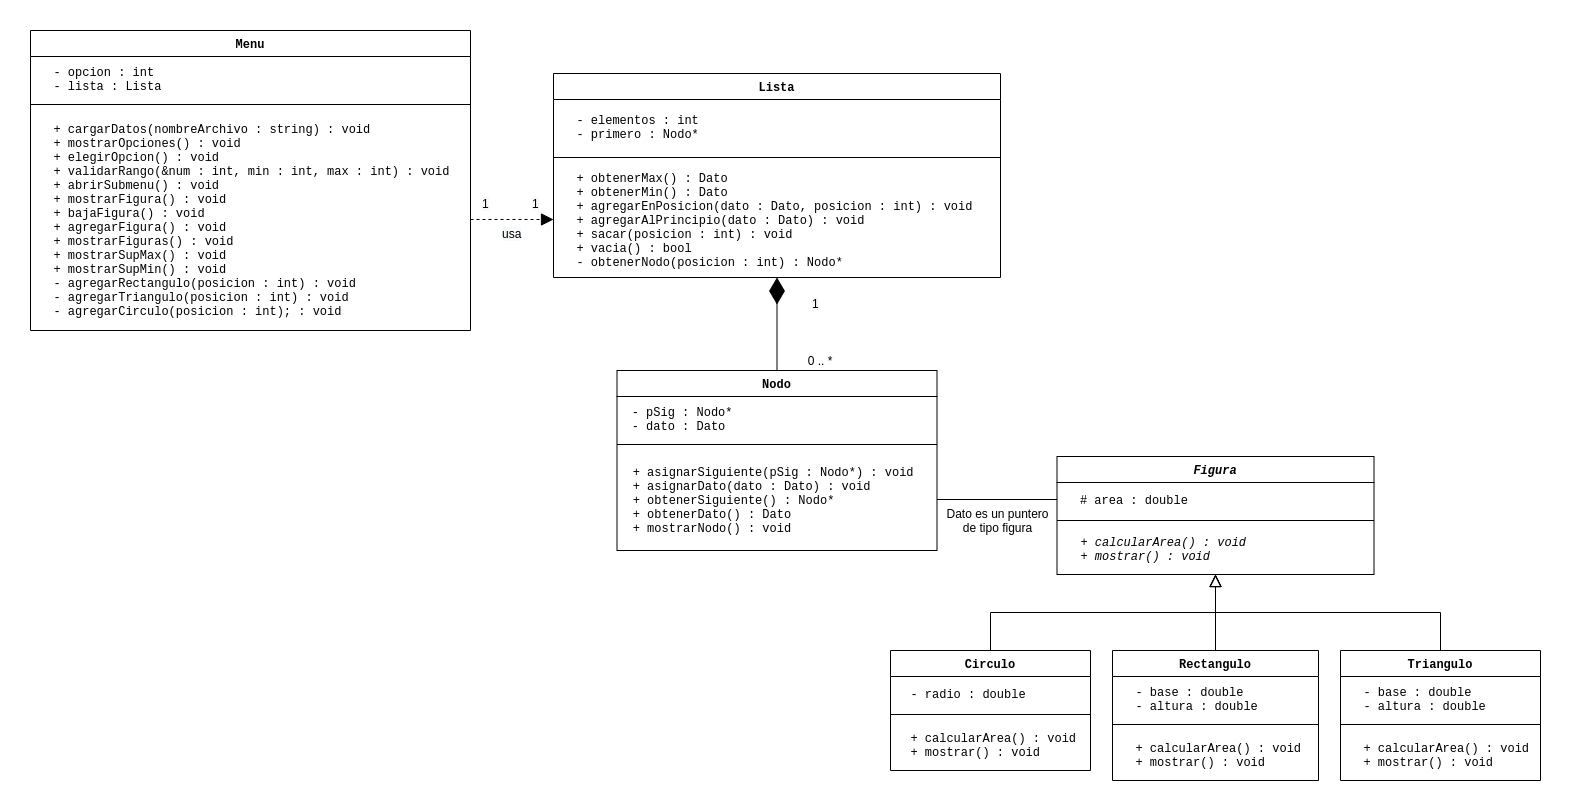

The diagram above was exported from draw.io. Its source (the exported page's mxGraphModel, read from the mxfile embedded in the PNG):
<mxGraphModel dx="2249" dy="681" grid="1" gridSize="10" guides="1" tooltips="1" connect="1" arrows="1" fold="1" page="1" pageScale="1" pageWidth="827" pageHeight="1169" math="0" shadow="0">
  <root>
    <mxCell id="WIyWlLk6GJQsqaUBKTNV-0" />
    <mxCell id="WIyWlLk6GJQsqaUBKTNV-1" parent="WIyWlLk6GJQsqaUBKTNV-0" />
    <mxCell id="YV2rj--tYH78aVA-xPrt-42" style="edgeStyle=orthogonalEdgeStyle;rounded=0;orthogonalLoop=1;jettySize=auto;html=1;exitX=0.5;exitY=0;exitDx=0;exitDy=0;endArrow=block;endFill=0;fontFamily=Courier New;endSize=10;" parent="WIyWlLk6GJQsqaUBKTNV-1" source="YV2rj--tYH78aVA-xPrt-6" target="YV2rj--tYH78aVA-xPrt-0" edge="1">
      <mxGeometry relative="1" as="geometry" />
    </mxCell>
    <mxCell id="YV2rj--tYH78aVA-xPrt-41" style="edgeStyle=orthogonalEdgeStyle;rounded=0;orthogonalLoop=1;jettySize=auto;html=1;exitX=0.5;exitY=0;exitDx=0;exitDy=0;endArrow=block;endFill=0;fontFamily=Courier New;endSize=10;" parent="WIyWlLk6GJQsqaUBKTNV-1" source="YV2rj--tYH78aVA-xPrt-2" target="YV2rj--tYH78aVA-xPrt-0" edge="1">
      <mxGeometry relative="1" as="geometry" />
    </mxCell>
    <mxCell id="YV2rj--tYH78aVA-xPrt-40" style="edgeStyle=orthogonalEdgeStyle;rounded=0;orthogonalLoop=1;jettySize=auto;html=1;exitX=0.5;exitY=0;exitDx=0;exitDy=0;endArrow=block;endFill=0;fontFamily=Courier New;endSize=10;" parent="WIyWlLk6GJQsqaUBKTNV-1" source="zkfFHV4jXpPFQw0GAbJ--6" target="YV2rj--tYH78aVA-xPrt-0" edge="1">
      <mxGeometry relative="1" as="geometry" />
    </mxCell>
    <mxCell id="vOL7WRZctFuB7Ts3ZgzL-0" value="" style="endArrow=diamondThin;endFill=1;endSize=24;html=1;exitX=0.5;exitY=0;exitDx=0;exitDy=0;" edge="1" parent="WIyWlLk6GJQsqaUBKTNV-1" source="YV2rj--tYH78aVA-xPrt-14" target="YV2rj--tYH78aVA-xPrt-22">
      <mxGeometry width="160" relative="1" as="geometry">
        <mxPoint x="170" y="370" as="sourcePoint" />
        <mxPoint x="330" y="370" as="targetPoint" />
      </mxGeometry>
    </mxCell>
    <mxCell id="vOL7WRZctFuB7Ts3ZgzL-5" value="0 .. *" style="text;html=1;strokeColor=none;fillColor=none;align=center;verticalAlign=middle;whiteSpace=wrap;rounded=0;" vertex="1" parent="WIyWlLk6GJQsqaUBKTNV-1">
      <mxGeometry x="-20" y="400" width="60" height="20" as="geometry" />
    </mxCell>
    <mxCell id="vOL7WRZctFuB7Ts3ZgzL-6" value="&lt;span style=&quot;color: rgb(0 , 0 , 0) ; font-family: &amp;#34;helvetica&amp;#34; ; font-size: 12px ; font-style: normal ; font-weight: 400 ; letter-spacing: normal ; text-align: center ; text-indent: 0px ; text-transform: none ; word-spacing: 0px ; background-color: rgb(248 , 249 , 250) ; display: inline ; float: none&quot;&gt;1&lt;/span&gt;" style="text;whiteSpace=wrap;html=1;" vertex="1" parent="WIyWlLk6GJQsqaUBKTNV-1">
      <mxGeometry y="340" width="50" height="30" as="geometry" />
    </mxCell>
    <mxCell id="vOL7WRZctFuB7Ts3ZgzL-8" value="&lt;span style=&quot;color: rgb(0 , 0 , 0) ; font-family: &amp;#34;helvetica&amp;#34; ; font-size: 12px ; font-style: normal ; font-weight: 400 ; letter-spacing: normal ; text-align: center ; text-indent: 0px ; text-transform: none ; word-spacing: 0px ; background-color: rgb(248 , 249 , 250) ; display: inline ; float: none&quot;&gt;1&lt;/span&gt;" style="text;whiteSpace=wrap;html=1;" vertex="1" parent="WIyWlLk6GJQsqaUBKTNV-1">
      <mxGeometry x="-330" y="240" width="10" height="30" as="geometry" />
    </mxCell>
    <mxCell id="vOL7WRZctFuB7Ts3ZgzL-9" value="&lt;span style=&quot;color: rgb(0 , 0 , 0) ; font-family: &amp;#34;helvetica&amp;#34; ; font-size: 12px ; font-style: normal ; font-weight: 400 ; letter-spacing: normal ; text-align: center ; text-indent: 0px ; text-transform: none ; word-spacing: 0px ; background-color: rgb(248 , 249 , 250) ; display: inline ; float: none&quot;&gt;1&lt;/span&gt;" style="text;whiteSpace=wrap;html=1;" vertex="1" parent="WIyWlLk6GJQsqaUBKTNV-1">
      <mxGeometry x="-280" y="240" width="10" height="30" as="geometry" />
    </mxCell>
    <mxCell id="vOL7WRZctFuB7Ts3ZgzL-12" style="edgeStyle=orthogonalEdgeStyle;rounded=0;orthogonalLoop=1;jettySize=auto;html=1;exitX=1;exitY=0.5;exitDx=0;exitDy=0;entryX=0;entryY=0.5;entryDx=0;entryDy=0;endArrow=none;endFill=0;" edge="1" parent="WIyWlLk6GJQsqaUBKTNV-1" source="YV2rj--tYH78aVA-xPrt-17" target="zkfFHV4jXpPFQw0GAbJ--1">
      <mxGeometry relative="1" as="geometry">
        <mxPoint x="173" y="549" as="sourcePoint" />
      </mxGeometry>
    </mxCell>
    <mxCell id="YV2rj--tYH78aVA-xPrt-19" value="Lista" style="swimlane;fontStyle=1;align=center;verticalAlign=middle;childLayout=stackLayout;horizontal=1;startSize=26;horizontalStack=0;resizeParent=1;resizeParentMax=0;resizeLast=0;collapsible=1;marginBottom=0;spacingTop=4;spacingBottom=4;spacingLeft=4;spacingRight=4;spacing=5;labelBackgroundColor=#ffffff;labelBorderColor=none;fontFamily=Courier New;" parent="WIyWlLk6GJQsqaUBKTNV-1" vertex="1">
      <mxGeometry x="-257" y="123" width="447" height="204" as="geometry" />
    </mxCell>
    <mxCell id="YV2rj--tYH78aVA-xPrt-20" value="  - elementos : int&#10;  - primero : Nodo*" style="text;strokeColor=none;fillColor=none;align=left;verticalAlign=middle;spacingLeft=4;spacingRight=4;overflow=hidden;rotatable=0;points=[[0,0.5],[1,0.5]];portConstraint=eastwest;spacingTop=4;spacingBottom=4;spacing=5;labelBackgroundColor=#ffffff;labelBorderColor=none;fontFamily=Courier New;" parent="YV2rj--tYH78aVA-xPrt-19" vertex="1">
      <mxGeometry y="26" width="447" height="54" as="geometry" />
    </mxCell>
    <mxCell id="YV2rj--tYH78aVA-xPrt-21" value="" style="line;strokeWidth=1;fillColor=none;align=left;verticalAlign=middle;spacingTop=4;spacingLeft=4;spacingRight=4;rotatable=0;labelPosition=right;points=[];portConstraint=eastwest;spacingBottom=4;spacing=5;labelBackgroundColor=#ffffff;labelBorderColor=none;fontFamily=Courier New;" parent="YV2rj--tYH78aVA-xPrt-19" vertex="1">
      <mxGeometry y="80" width="447" height="8" as="geometry" />
    </mxCell>
    <mxCell id="YV2rj--tYH78aVA-xPrt-22" value="  + obtenerMax() : Dato&#10;  + obtenerMin() : Dato&#10;  + agregarEnPosicion(dato : Dato, posicion : int) : void&#10;  + agregarAlPrincipio(dato : Dato) : void&#10;  + sacar(posicion : int) : void&#10;  + vacia() : bool&#10;  - obtenerNodo(posicion : int) : Nodo*" style="text;strokeColor=none;fillColor=none;align=left;verticalAlign=middle;spacingLeft=4;spacingRight=4;overflow=hidden;rotatable=0;points=[[0,0.5],[1,0.5]];portConstraint=eastwest;spacingTop=4;spacingBottom=4;spacing=5;labelBackgroundColor=#ffffff;labelBorderColor=none;fontFamily=Courier New;" parent="YV2rj--tYH78aVA-xPrt-19" vertex="1">
      <mxGeometry y="88" width="447" height="116" as="geometry" />
    </mxCell>
    <mxCell id="vOL7WRZctFuB7Ts3ZgzL-14" value="" style="endArrow=block;html=1;exitX=1;exitY=0.5;exitDx=0;exitDy=0;entryX=0;entryY=0.5;entryDx=0;entryDy=0;dashed=1;endSize=10;endFill=1;" edge="1" parent="WIyWlLk6GJQsqaUBKTNV-1" source="YV2rj--tYH78aVA-xPrt-27" target="YV2rj--tYH78aVA-xPrt-22">
      <mxGeometry width="50" height="50" relative="1" as="geometry">
        <mxPoint x="-240" y="400" as="sourcePoint" />
        <mxPoint x="-190" y="350" as="targetPoint" />
      </mxGeometry>
    </mxCell>
    <mxCell id="vOL7WRZctFuB7Ts3ZgzL-15" value="&lt;meta charset=&quot;utf-8&quot;&gt;&lt;span style=&quot;color: rgb(0, 0, 0); font-family: helvetica; font-size: 12px; font-style: normal; font-weight: 400; letter-spacing: normal; text-align: center; text-indent: 0px; text-transform: none; word-spacing: 0px; background-color: rgb(248, 249, 250); display: inline; float: none;&quot;&gt;usa&lt;/span&gt;" style="text;whiteSpace=wrap;html=1;" vertex="1" parent="WIyWlLk6GJQsqaUBKTNV-1">
      <mxGeometry x="-310" y="270" width="30" height="30" as="geometry" />
    </mxCell>
    <mxCell id="YV2rj--tYH78aVA-xPrt-24" value="Menu" style="swimlane;fontStyle=1;align=center;verticalAlign=middle;childLayout=stackLayout;horizontal=1;startSize=26;horizontalStack=0;resizeParent=1;resizeParentMax=0;resizeLast=0;collapsible=1;marginBottom=0;spacingTop=4;spacingBottom=4;spacingLeft=4;spacingRight=4;spacing=5;labelBackgroundColor=#ffffff;labelBorderColor=none;fontFamily=Courier New;" parent="WIyWlLk6GJQsqaUBKTNV-1" vertex="1">
      <mxGeometry x="-780" y="80" width="440" height="300" as="geometry" />
    </mxCell>
    <mxCell id="YV2rj--tYH78aVA-xPrt-25" value="  - opcion : int&#10;  - lista : Lista" style="text;strokeColor=none;fillColor=none;align=left;verticalAlign=middle;spacingLeft=4;spacingRight=4;overflow=hidden;rotatable=0;points=[[0,0.5],[1,0.5]];portConstraint=eastwest;spacingTop=4;spacingBottom=4;spacing=5;labelBackgroundColor=#ffffff;labelBorderColor=none;fontFamily=Courier New;" parent="YV2rj--tYH78aVA-xPrt-24" vertex="1">
      <mxGeometry y="26" width="440" height="44" as="geometry" />
    </mxCell>
    <mxCell id="YV2rj--tYH78aVA-xPrt-26" value="" style="line;strokeWidth=1;fillColor=none;align=left;verticalAlign=middle;spacingTop=4;spacingLeft=4;spacingRight=4;rotatable=0;labelPosition=right;points=[];portConstraint=eastwest;spacingBottom=4;spacing=5;labelBackgroundColor=#ffffff;labelBorderColor=none;fontFamily=Courier New;" parent="YV2rj--tYH78aVA-xPrt-24" vertex="1">
      <mxGeometry y="70" width="440" height="8" as="geometry" />
    </mxCell>
    <mxCell id="YV2rj--tYH78aVA-xPrt-27" value="  + cargarDatos(nombreArchivo : string) : void&#10;  + mostrarOpciones() : void&#10;  + elegirOpcion() : void&#10;  + validarRango(&amp;num : int, min : int, max : int) : void&#10;  + abrirSubmenu() : void&#10;  + mostrarFigura() : void&#10;  + bajaFigura() : void&#10;  + agregarFigura() : void&#10;  + mostrarFiguras() : void&#10;  + mostrarSupMax() : void&#10;  + mostrarSupMin() : void&#10;  - agregarRectangulo(posicion : int) : void&#10;  - agregarTriangulo(posicion : int) : void&#10;  - agregarCirculo(posicion : int); : void" style="text;strokeColor=none;fillColor=none;align=left;verticalAlign=middle;spacingLeft=4;spacingRight=4;overflow=hidden;rotatable=0;points=[[0,0.5],[1,0.5]];portConstraint=eastwest;spacingTop=4;spacingBottom=4;spacing=5;labelBackgroundColor=#ffffff;labelBorderColor=none;fontFamily=Courier New;" parent="YV2rj--tYH78aVA-xPrt-24" vertex="1">
      <mxGeometry y="78" width="440" height="222" as="geometry" />
    </mxCell>
    <mxCell id="YV2rj--tYH78aVA-xPrt-6" value="Circulo" style="swimlane;fontStyle=1;align=center;verticalAlign=middle;childLayout=stackLayout;horizontal=1;startSize=26;horizontalStack=0;resizeParent=1;resizeLast=0;collapsible=1;marginBottom=0;rounded=0;shadow=0;strokeWidth=1;fontFamily=Courier New;" parent="WIyWlLk6GJQsqaUBKTNV-1" vertex="1">
      <mxGeometry x="80" y="700" width="200" height="120" as="geometry">
        <mxRectangle x="130" y="380" width="160" height="26" as="alternateBounds" />
      </mxGeometry>
    </mxCell>
    <mxCell id="YV2rj--tYH78aVA-xPrt-7" value="  - radio : double" style="text;align=left;verticalAlign=middle;spacingLeft=4;spacingRight=4;overflow=hidden;rotatable=0;points=[[0,0.5],[1,0.5]];portConstraint=eastwest;rounded=0;shadow=0;html=0;fontFamily=Courier New;" parent="YV2rj--tYH78aVA-xPrt-6" vertex="1">
      <mxGeometry y="26" width="200" height="34" as="geometry" />
    </mxCell>
    <mxCell id="YV2rj--tYH78aVA-xPrt-8" value="" style="line;html=1;strokeWidth=1;align=left;verticalAlign=middle;spacingTop=-1;spacingLeft=3;spacingRight=3;rotatable=0;labelPosition=right;points=[];portConstraint=eastwest;fontFamily=Courier New;" parent="YV2rj--tYH78aVA-xPrt-6" vertex="1">
      <mxGeometry y="60" width="200" height="8" as="geometry" />
    </mxCell>
    <mxCell id="YV2rj--tYH78aVA-xPrt-9" value="  + calcularArea() : void&#10;  + mostrar() : void" style="text;align=left;verticalAlign=middle;spacingLeft=4;spacingRight=4;overflow=hidden;rotatable=0;points=[[0,0.5],[1,0.5]];portConstraint=eastwest;fontFamily=Courier New;" parent="YV2rj--tYH78aVA-xPrt-6" vertex="1">
      <mxGeometry y="68" width="200" height="52" as="geometry" />
    </mxCell>
    <mxCell id="YV2rj--tYH78aVA-xPrt-14" value="Nodo" style="swimlane;fontStyle=1;align=center;verticalAlign=middle;childLayout=stackLayout;horizontal=1;startSize=26;horizontalStack=0;resizeParent=1;resizeParentMax=0;resizeLast=0;collapsible=1;marginBottom=0;spacingTop=4;spacingBottom=4;spacingLeft=4;spacingRight=4;spacing=5;labelBackgroundColor=#ffffff;labelBorderColor=none;fontFamily=Courier New;" parent="WIyWlLk6GJQsqaUBKTNV-1" vertex="1">
      <mxGeometry x="-193.5" y="420" width="320" height="180" as="geometry" />
    </mxCell>
    <mxCell id="YV2rj--tYH78aVA-xPrt-15" value=" - pSig : Nodo*&#10; - dato : Dato" style="text;strokeColor=none;fillColor=none;align=left;verticalAlign=middle;spacingLeft=4;spacingRight=4;overflow=hidden;rotatable=0;points=[[0,0.5],[1,0.5]];portConstraint=eastwest;spacingTop=4;spacingBottom=4;spacing=4;labelBackgroundColor=#ffffff;labelBorderColor=none;fontFamily=Courier New;" parent="YV2rj--tYH78aVA-xPrt-14" vertex="1">
      <mxGeometry y="26" width="320" height="44" as="geometry" />
    </mxCell>
    <mxCell id="YV2rj--tYH78aVA-xPrt-16" value="" style="line;strokeWidth=1;fillColor=none;align=left;verticalAlign=middle;spacingTop=4;spacingLeft=4;spacingRight=4;rotatable=0;labelPosition=right;points=[];portConstraint=eastwest;spacingBottom=4;spacing=5;labelBackgroundColor=#ffffff;labelBorderColor=none;fontFamily=Courier New;" parent="YV2rj--tYH78aVA-xPrt-14" vertex="1">
      <mxGeometry y="70" width="320" height="8" as="geometry" />
    </mxCell>
    <mxCell id="YV2rj--tYH78aVA-xPrt-17" value=" + asignarSiguiente(pSig : Nodo*) : void&#10; + asignarDato(dato : Dato) : void&#10; + obtenerSiguiente() : Nodo*&#10; + obtenerDato() : Dato&#10; + mostrarNodo() : void" style="text;strokeColor=none;fillColor=none;align=left;verticalAlign=middle;spacingLeft=4;spacingRight=4;overflow=hidden;rotatable=0;points=[[0,0.5],[1,0.5]];portConstraint=eastwest;spacingTop=4;spacingBottom=4;spacing=5;labelBackgroundColor=#ffffff;labelBorderColor=none;fontFamily=Courier New;" parent="YV2rj--tYH78aVA-xPrt-14" vertex="1">
      <mxGeometry y="78" width="320" height="102" as="geometry" />
    </mxCell>
    <mxCell id="vOL7WRZctFuB7Ts3ZgzL-18" value="Dato es un puntero&lt;br&gt;de tipo figura" style="text;html=1;align=center;verticalAlign=middle;resizable=0;points=[];autosize=1;" vertex="1" parent="WIyWlLk6GJQsqaUBKTNV-1">
      <mxGeometry x="126.5" y="555" width="120" height="30" as="geometry" />
    </mxCell>
    <mxCell id="zkfFHV4jXpPFQw0GAbJ--0" value="Figura" style="swimlane;fontStyle=3;align=center;verticalAlign=middle;childLayout=stackLayout;horizontal=1;startSize=26;horizontalStack=0;resizeParent=1;resizeLast=0;collapsible=1;marginBottom=0;rounded=0;shadow=0;strokeWidth=1;spacingTop=4;spacingBottom=4;spacingLeft=4;spacingRight=4;spacing=5;labelBackgroundColor=#ffffff;labelBorderColor=none;fontFamily=Courier New;" parent="WIyWlLk6GJQsqaUBKTNV-1" vertex="1">
      <mxGeometry x="246.5" y="506" width="317" height="118" as="geometry">
        <mxRectangle x="230" y="140" width="160" height="26" as="alternateBounds" />
      </mxGeometry>
    </mxCell>
    <mxCell id="zkfFHV4jXpPFQw0GAbJ--1" value="  # area : double" style="text;align=left;verticalAlign=middle;spacingLeft=4;spacingRight=4;overflow=hidden;rotatable=0;points=[[0,0.5],[1,0.5]];portConstraint=eastwest;spacingTop=4;spacingBottom=4;spacing=5;labelBackgroundColor=#ffffff;labelBorderColor=none;fontFamily=Courier New;" parent="zkfFHV4jXpPFQw0GAbJ--0" vertex="1">
      <mxGeometry y="26" width="317" height="34" as="geometry" />
    </mxCell>
    <mxCell id="zkfFHV4jXpPFQw0GAbJ--4" value="" style="line;html=1;strokeWidth=1;align=left;verticalAlign=middle;spacingTop=4;spacingLeft=4;spacingRight=4;rotatable=0;labelPosition=right;points=[];portConstraint=eastwest;spacingBottom=4;spacing=5;labelBackgroundColor=#ffffff;labelBorderColor=none;fontFamily=Courier New;" parent="zkfFHV4jXpPFQw0GAbJ--0" vertex="1">
      <mxGeometry y="60" width="317" height="8" as="geometry" />
    </mxCell>
    <mxCell id="YV2rj--tYH78aVA-xPrt-0" value="&lt;div&gt;&lt;i&gt;&amp;nbsp; + calcularArea() : void&lt;/i&gt;&lt;/div&gt;&lt;div&gt;&lt;i&gt;&amp;nbsp; + mostrar() : void&lt;/i&gt;&lt;/div&gt;" style="text;html=1;align=left;verticalAlign=middle;resizable=0;points=[];autosize=1;spacingTop=4;spacingBottom=4;spacingLeft=4;spacingRight=4;spacing=5;labelBackgroundColor=#ffffff;labelBorderColor=none;fontFamily=Courier New;" parent="zkfFHV4jXpPFQw0GAbJ--0" vertex="1">
      <mxGeometry y="68" width="317" height="50" as="geometry" />
    </mxCell>
    <mxCell id="zkfFHV4jXpPFQw0GAbJ--6" value="Rectangulo" style="swimlane;fontStyle=1;align=center;verticalAlign=middle;childLayout=stackLayout;horizontal=1;startSize=26;horizontalStack=0;resizeParent=1;resizeLast=0;collapsible=1;marginBottom=0;rounded=0;shadow=0;strokeWidth=1;spacingTop=4;spacingBottom=4;spacingLeft=4;spacingRight=4;spacing=5;labelBackgroundColor=#ffffff;labelBorderColor=none;fontFamily=Courier New;" parent="WIyWlLk6GJQsqaUBKTNV-1" vertex="1">
      <mxGeometry x="302" y="700" width="206" height="130" as="geometry">
        <mxRectangle x="130" y="380" width="160" height="26" as="alternateBounds" />
      </mxGeometry>
    </mxCell>
    <mxCell id="zkfFHV4jXpPFQw0GAbJ--8" value="  - base : double&#10;  - altura : double" style="text;align=left;verticalAlign=middle;spacingLeft=4;spacingRight=4;overflow=hidden;rotatable=0;points=[[0,0.5],[1,0.5]];portConstraint=eastwest;rounded=0;shadow=0;html=0;spacingTop=4;spacingBottom=4;spacing=5;labelBackgroundColor=#ffffff;labelBorderColor=none;fontFamily=Courier New;" parent="zkfFHV4jXpPFQw0GAbJ--6" vertex="1">
      <mxGeometry y="26" width="206" height="44" as="geometry" />
    </mxCell>
    <mxCell id="zkfFHV4jXpPFQw0GAbJ--9" value="" style="line;html=1;strokeWidth=1;align=left;verticalAlign=middle;spacingTop=4;spacingLeft=4;spacingRight=4;rotatable=0;labelPosition=right;points=[];portConstraint=eastwest;spacingBottom=4;spacing=5;labelBackgroundColor=#ffffff;labelBorderColor=none;fontFamily=Courier New;" parent="zkfFHV4jXpPFQw0GAbJ--6" vertex="1">
      <mxGeometry y="70" width="206" height="8" as="geometry" />
    </mxCell>
    <mxCell id="zkfFHV4jXpPFQw0GAbJ--11" value="  + calcularArea() : void&#10;  + mostrar() : void" style="text;align=left;verticalAlign=middle;spacingLeft=4;spacingRight=4;overflow=hidden;rotatable=0;points=[[0,0.5],[1,0.5]];portConstraint=eastwest;spacingTop=4;spacingBottom=4;spacing=5;labelBackgroundColor=#ffffff;labelBorderColor=none;fontFamily=Courier New;" parent="zkfFHV4jXpPFQw0GAbJ--6" vertex="1">
      <mxGeometry y="78" width="206" height="52" as="geometry" />
    </mxCell>
    <mxCell id="YV2rj--tYH78aVA-xPrt-2" value="Triangulo" style="swimlane;fontStyle=1;align=center;verticalAlign=middle;childLayout=stackLayout;horizontal=1;startSize=26;horizontalStack=0;resizeParent=1;resizeLast=0;collapsible=1;marginBottom=0;rounded=0;shadow=0;strokeWidth=1;spacingTop=4;spacingBottom=4;spacingLeft=4;spacingRight=4;spacing=5;labelBackgroundColor=#ffffff;labelBorderColor=none;fontFamily=Courier New;" parent="WIyWlLk6GJQsqaUBKTNV-1" vertex="1">
      <mxGeometry x="530" y="700" width="200" height="130" as="geometry">
        <mxRectangle x="130" y="380" width="160" height="26" as="alternateBounds" />
      </mxGeometry>
    </mxCell>
    <mxCell id="YV2rj--tYH78aVA-xPrt-3" value="  - base : double&#10;  - altura : double" style="text;align=left;verticalAlign=middle;spacingLeft=4;spacingRight=4;overflow=hidden;rotatable=0;points=[[0,0.5],[1,0.5]];portConstraint=eastwest;rounded=0;shadow=0;html=0;spacingTop=4;spacingBottom=4;spacing=5;labelBackgroundColor=#ffffff;labelBorderColor=none;fontFamily=Courier New;" parent="YV2rj--tYH78aVA-xPrt-2" vertex="1">
      <mxGeometry y="26" width="200" height="44" as="geometry" />
    </mxCell>
    <mxCell id="YV2rj--tYH78aVA-xPrt-4" value="" style="line;html=1;strokeWidth=1;align=left;verticalAlign=middle;spacingTop=4;spacingLeft=4;spacingRight=4;rotatable=0;labelPosition=right;points=[];portConstraint=eastwest;spacingBottom=4;spacing=5;labelBackgroundColor=#ffffff;labelBorderColor=none;fontFamily=Courier New;" parent="YV2rj--tYH78aVA-xPrt-2" vertex="1">
      <mxGeometry y="70" width="200" height="8" as="geometry" />
    </mxCell>
    <mxCell id="YV2rj--tYH78aVA-xPrt-5" value="  + calcularArea() : void&#10;  + mostrar() : void" style="text;align=left;verticalAlign=middle;spacingLeft=4;spacingRight=4;overflow=hidden;rotatable=0;points=[[0,0.5],[1,0.5]];portConstraint=eastwest;spacingTop=4;spacingBottom=4;spacing=5;labelBackgroundColor=#ffffff;labelBorderColor=none;fontFamily=Courier New;" parent="YV2rj--tYH78aVA-xPrt-2" vertex="1">
      <mxGeometry y="78" width="200" height="52" as="geometry" />
    </mxCell>
  </root>
</mxGraphModel>